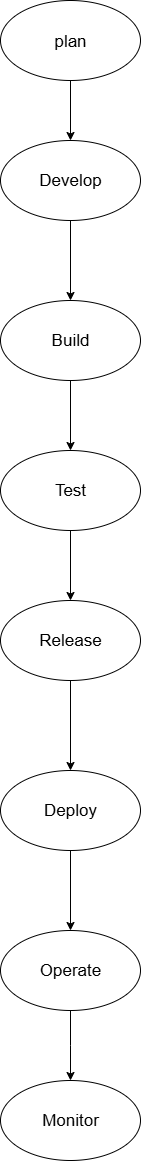

The diagram above was exported from draw.io. Its source (the exported page's mxGraphModel, read from the mxfile embedded in the PNG):
<mxGraphModel dx="786" dy="417" grid="1" gridSize="10" guides="1" tooltips="1" connect="1" arrows="1" fold="1" page="1" pageScale="1" pageWidth="850" pageHeight="1100" math="0" shadow="0">
  <root>
    <mxCell id="0" />
    <mxCell id="1" parent="0" />
    <mxCell id="MI-dmNhjFhz2CT0YSIW3-14" value="" style="edgeStyle=orthogonalEdgeStyle;rounded=0;orthogonalLoop=1;jettySize=auto;html=1;" edge="1" parent="1" source="MI-dmNhjFhz2CT0YSIW3-12" target="MI-dmNhjFhz2CT0YSIW3-13">
      <mxGeometry relative="1" as="geometry" />
    </mxCell>
    <mxCell id="MI-dmNhjFhz2CT0YSIW3-12" value="&lt;font style=&quot;font-size: 17px;&quot;&gt;plan&lt;/font&gt;" style="ellipse;whiteSpace=wrap;html=1;fontSize=18;" vertex="1" parent="1">
      <mxGeometry x="320" y="20" width="140" height="80" as="geometry" />
    </mxCell>
    <mxCell id="MI-dmNhjFhz2CT0YSIW3-18" value="" style="edgeStyle=orthogonalEdgeStyle;rounded=0;orthogonalLoop=1;jettySize=auto;html=1;" edge="1" parent="1" source="MI-dmNhjFhz2CT0YSIW3-13" target="MI-dmNhjFhz2CT0YSIW3-15">
      <mxGeometry relative="1" as="geometry" />
    </mxCell>
    <mxCell id="MI-dmNhjFhz2CT0YSIW3-13" value="&lt;font style=&quot;font-size: 17px;&quot;&gt;Develop&lt;/font&gt;" style="ellipse;whiteSpace=wrap;html=1;" vertex="1" parent="1">
      <mxGeometry x="320" y="160" width="140" height="80" as="geometry" />
    </mxCell>
    <mxCell id="MI-dmNhjFhz2CT0YSIW3-20" value="" style="edgeStyle=orthogonalEdgeStyle;rounded=0;orthogonalLoop=1;jettySize=auto;html=1;" edge="1" parent="1" source="MI-dmNhjFhz2CT0YSIW3-15" target="MI-dmNhjFhz2CT0YSIW3-19">
      <mxGeometry relative="1" as="geometry" />
    </mxCell>
    <mxCell id="MI-dmNhjFhz2CT0YSIW3-15" value="&lt;font style=&quot;font-size: 17px;&quot;&gt;Build&lt;/font&gt;" style="ellipse;whiteSpace=wrap;html=1;" vertex="1" parent="1">
      <mxGeometry x="320" y="320" width="140" height="80" as="geometry" />
    </mxCell>
    <mxCell id="MI-dmNhjFhz2CT0YSIW3-22" value="" style="edgeStyle=orthogonalEdgeStyle;rounded=0;orthogonalLoop=1;jettySize=auto;html=1;" edge="1" parent="1" source="MI-dmNhjFhz2CT0YSIW3-19" target="MI-dmNhjFhz2CT0YSIW3-21">
      <mxGeometry relative="1" as="geometry" />
    </mxCell>
    <mxCell id="MI-dmNhjFhz2CT0YSIW3-19" value="&lt;font style=&quot;font-size: 17px;&quot;&gt;Test&lt;/font&gt;" style="ellipse;whiteSpace=wrap;html=1;" vertex="1" parent="1">
      <mxGeometry x="320" y="470" width="140" height="80" as="geometry" />
    </mxCell>
    <mxCell id="MI-dmNhjFhz2CT0YSIW3-24" value="" style="edgeStyle=orthogonalEdgeStyle;rounded=0;orthogonalLoop=1;jettySize=auto;html=1;" edge="1" parent="1" source="MI-dmNhjFhz2CT0YSIW3-21" target="MI-dmNhjFhz2CT0YSIW3-23">
      <mxGeometry relative="1" as="geometry" />
    </mxCell>
    <mxCell id="MI-dmNhjFhz2CT0YSIW3-21" value="&lt;font style=&quot;font-size: 17px;&quot;&gt;Release&lt;/font&gt;" style="ellipse;whiteSpace=wrap;html=1;" vertex="1" parent="1">
      <mxGeometry x="320" y="620" width="140" height="80" as="geometry" />
    </mxCell>
    <mxCell id="MI-dmNhjFhz2CT0YSIW3-26" value="" style="edgeStyle=orthogonalEdgeStyle;rounded=0;orthogonalLoop=1;jettySize=auto;html=1;" edge="1" parent="1" source="MI-dmNhjFhz2CT0YSIW3-23" target="MI-dmNhjFhz2CT0YSIW3-25">
      <mxGeometry relative="1" as="geometry" />
    </mxCell>
    <mxCell id="MI-dmNhjFhz2CT0YSIW3-23" value="&lt;font style=&quot;font-size: 17px;&quot;&gt;Deploy&lt;/font&gt;" style="ellipse;whiteSpace=wrap;html=1;" vertex="1" parent="1">
      <mxGeometry x="320" y="790" width="140" height="80" as="geometry" />
    </mxCell>
    <mxCell id="MI-dmNhjFhz2CT0YSIW3-28" style="edgeStyle=orthogonalEdgeStyle;rounded=0;orthogonalLoop=1;jettySize=auto;html=1;" edge="1" parent="1" source="MI-dmNhjFhz2CT0YSIW3-25">
      <mxGeometry relative="1" as="geometry">
        <mxPoint x="390" y="1100" as="targetPoint" />
      </mxGeometry>
    </mxCell>
    <mxCell id="MI-dmNhjFhz2CT0YSIW3-25" value="&lt;font style=&quot;font-size: 17px;&quot;&gt;Operate&lt;/font&gt;" style="ellipse;whiteSpace=wrap;html=1;" vertex="1" parent="1">
      <mxGeometry x="320" y="950" width="140" height="80" as="geometry" />
    </mxCell>
    <mxCell id="MI-dmNhjFhz2CT0YSIW3-27" value="&lt;font style=&quot;font-size: 17px;&quot;&gt;Monitor&lt;/font&gt;" style="ellipse;whiteSpace=wrap;html=1;" vertex="1" parent="1">
      <mxGeometry x="320" y="1100" width="140" height="80" as="geometry" />
    </mxCell>
  </root>
</mxGraphModel>